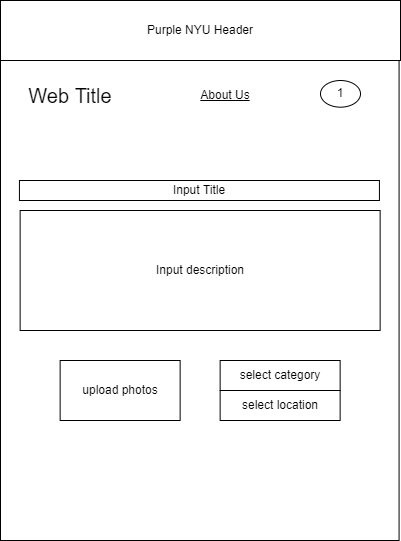

The diagram above was exported from draw.io. Its source (the exported page's mxGraphModel, read from the mxfile embedded in the PNG):
<mxGraphModel dx="1343" dy="832" grid="1" gridSize="10" guides="1" tooltips="1" connect="1" arrows="1" fold="1" page="1" pageScale="1" pageWidth="850" pageHeight="1100" math="0" shadow="0">
  <root>
    <mxCell id="0" />
    <mxCell id="1" parent="0" />
    <mxCell id="38Sly-csU-6TiO9HWPYn-1" value="" style="rounded=0;whiteSpace=wrap;html=1;" parent="1" vertex="1">
      <mxGeometry x="670" y="70" width="398.57" height="540" as="geometry" />
    </mxCell>
    <mxCell id="Yzijh_FiIzMu4vcPufay-1" value="Input Title" style="rounded=0;whiteSpace=wrap;html=1;" parent="1" vertex="1">
      <mxGeometry x="688.93" y="250" width="360" height="20" as="geometry" />
    </mxCell>
    <mxCell id="Yzijh_FiIzMu4vcPufay-2" value="upload photos" style="rounded=0;whiteSpace=wrap;html=1;" parent="1" vertex="1">
      <mxGeometry x="729.64" y="430" width="120" height="60" as="geometry" />
    </mxCell>
    <mxCell id="Yzijh_FiIzMu4vcPufay-3" value="Input description" style="rounded=0;whiteSpace=wrap;html=1;" parent="1" vertex="1">
      <mxGeometry x="689.64" y="280" width="360" height="120" as="geometry" />
    </mxCell>
    <mxCell id="Yzijh_FiIzMu4vcPufay-4" value="select location" style="rounded=0;whiteSpace=wrap;html=1;" parent="1" vertex="1">
      <mxGeometry x="889.64" y="460" width="120" height="30" as="geometry" />
    </mxCell>
    <mxCell id="Yzijh_FiIzMu4vcPufay-5" value="select category" style="rounded=0;whiteSpace=wrap;html=1;" parent="1" vertex="1">
      <mxGeometry x="889.64" y="430" width="120" height="30" as="geometry" />
    </mxCell>
    <mxCell id="38Sly-csU-6TiO9HWPYn-2" value="Purple NYU Header" style="rounded=0;whiteSpace=wrap;html=1;" parent="1" vertex="1">
      <mxGeometry x="670" y="70" width="400" height="60" as="geometry" />
    </mxCell>
    <mxCell id="38Sly-csU-6TiO9HWPYn-3" value="Web Title" style="text;html=1;strokeColor=none;fillColor=none;align=center;verticalAlign=middle;whiteSpace=wrap;rounded=0;fontSize=20;" parent="1" vertex="1">
      <mxGeometry x="690" y="150" width="100" height="30" as="geometry" />
    </mxCell>
    <mxCell id="38Sly-csU-6TiO9HWPYn-4" value="&lt;u&gt;About Us&lt;/u&gt;" style="text;html=1;strokeColor=none;fillColor=none;align=center;verticalAlign=middle;whiteSpace=wrap;rounded=0;fontSize=12;" parent="1" vertex="1">
      <mxGeometry x="865" y="150" width="60" height="30" as="geometry" />
    </mxCell>
    <mxCell id="38Sly-csU-6TiO9HWPYn-12" value="1" style="ellipse;whiteSpace=wrap;html=1;" parent="1" vertex="1">
      <mxGeometry x="990" y="150" width="40" height="26.67" as="geometry" />
    </mxCell>
  </root>
</mxGraphModel>